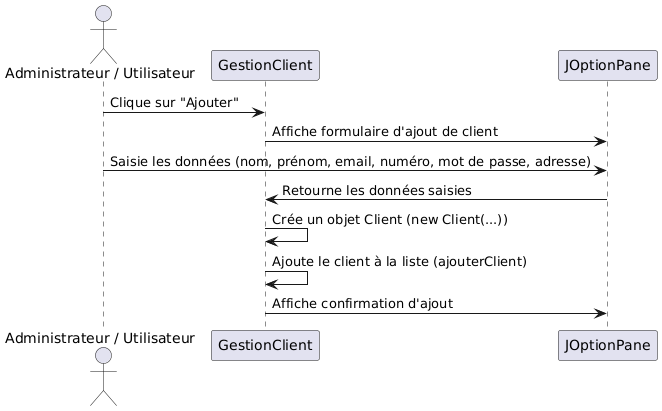

The diagram above was rendered by PlantUML. Its source (embedded in the PNG):
@startuml
actor "Administrateur / Utilisateur" as User
participant "GestionClient" as GC
participant "JOptionPane" as JP

User -> GC: Clique sur "Ajouter"
GC -> JP: Affiche formulaire d'ajout de client
User -> JP: Saisie les données (nom, prénom, email, numéro, mot de passe, adresse)
JP -> GC: Retourne les données saisies
GC -> GC: Crée un objet Client (new Client(...))
GC -> GC: Ajoute le client à la liste (ajouterClient)
GC -> JP: Affiche confirmation d'ajout
@enduml